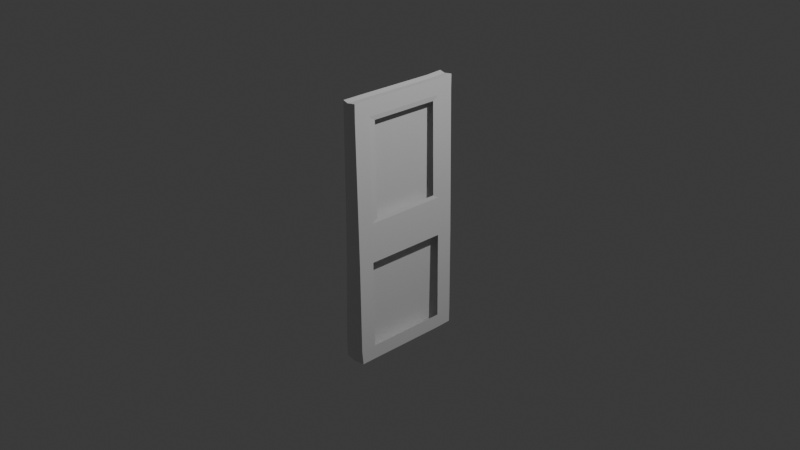 # Source: Asclepius_Door.blend  (saved by Blender 5.1.30; exported with 4.5.12 LTS)
import bpy
from mathutils import Matrix  # noqa: F401  (used for matrix-valued properties, if any)

bpy.ops.wm.read_factory_settings(use_empty=True)
scene = bpy.context.scene
scene.name = 'Scene'

# ---- collections
col_collection = bpy.data.collections.new('Collection'); scene.collection.children.link(col_collection)

# ---- materials (node trees are filled in below, after node groups)
mat_material = bpy.data.materials.new('Material')
mat_material.alpha_threshold = 0.0
mat_material.use_backface_culling_lightprobe_volume = False
mat_material.roughness = 0.5
mat_material.line_color = (0.0, 0.0, 0.0, 1.0)

# ---- material node trees
mat_material.use_nodes = True; mat_material.node_tree.nodes.clear()
_N = mat_material.node_tree.nodes; _L = mat_material.node_tree.links
n0 = _N.new('ShaderNodeOutputMaterial'); n0.name = 'Material Output'; n0.location = (200, 100)
n1 = _N.new('ShaderNodeBsdfPrincipled'); n1.name = 'Principled BSDF'; n1.location = (-200, 100)
_L.new(n1.outputs[0], n0.inputs[0])
n0.is_active_output = True

# ---- world
world_world = bpy.data.worlds.new('World'); scene.world = world_world
world_world.use_nodes = True; world_world.node_tree.nodes.clear()
_N = world_world.node_tree.nodes; _L = world_world.node_tree.links
n0 = _N.new('ShaderNodeOutputWorld'); n0.name = 'World Output'; n0.location = (200, 100)
n1 = _N.new('ShaderNodeBackground'); n1.name = 'Background'; n1.location = (-200, 100)
n1.inputs[0].default_value = (0.05088, 0.05088, 0.05088, 1.0)
_L.new(n1.outputs[0], n0.inputs[0])
n0.is_active_output = True
world_world.color = (0.05088, 0.05088, 0.05088)
world_world.sun_shadow_jitter_overblur = 0.0

# ---- cameras
cam_camera = bpy.data.cameras.new('Camera')
cam_camera.clip_end = 100.0
cam_camera.ortho_scale = 7.314

# ---- lights
light_light = bpy.data.lights.new('Light', 'POINT')
light_light.energy = 1000.0
light_light.shadow_soft_size = 0.1

# ---- meshes
me_cube = bpy.data.meshes.new('Cube')
me_cube.from_pydata([(0.0, 0.6975, 0.8681), (0.0, -0.748, 0.8744), (0.0, 0.7154, 0.0786), (0.0, -0.7301, 0.0849), (-1.0, 1.0, 1.0), (-1.518, 1.003, -1.006), (-1.0, -1.0, 1.0), (-1.523, -0.971, -1.006), (-11.48, 0.5676, 0.1609), (0.0, 0.7172, -0.2266), (0.0, -0.7284, -0.2203), (0.0, 0.7066, -0.9053), (0.0, -0.7389, -0.899), (-1.494, -0.9909, -0.8941), (-1.263, -0.9804, -0.2154), (-1.163, -0.9821, 0.08983), (-1.0, -1.0, 0.8794), (0.0, 0.6975, 0.9888), (0.0, -0.748, 0.9951), (0.0, -0.7455, -1.01), (0.0, 0.7, -1.017), (-1.0, 1.0, 0.8794), (-1.163, 1.018, 0.08983), (-1.263, 1.02, -0.2154), (-1.494, 1.009, -0.8941), (-1.5, 0.7154, -1.011), (-1.518, -0.7198, -1.006), (0.0, 0.9834, -0.899), (0.0, 0.994, -0.2203), (-1.0, -0.7223, 1.0), (-0.9823, 0.7129, 0.9948), (0.0, 0.9922, 0.0849), (0.0, 0.9743, 0.8744), (0.0, -1.026, 0.8744), (0.0, -1.008, 0.0849), (0.0, -1.006, -0.2203), (0.0, -1.017, -0.899), (0.0, -0.9967, -1.01), (0.0, -1.026, 0.9951), (0.0, 0.9768, -1.01), (0.0, 0.9743, 0.9951), (-1.494, -0.7132, -0.8941), (-1.476, 0.722, -0.8993), (-1.263, -0.7027, -0.2154), (-1.246, 0.7325, -0.2205), (-1.163, -0.7044, 0.08983), (-1.145, 0.7308, 0.08465), (-1.0, -0.7223, 0.8794), (-0.9823, 0.7129, 0.8742), (0.0, 0.6016, 0.8333), (0.0, -0.6271, 0.8391), (0.0, 0.6168, 0.1086), (0.0, -0.6119, 0.1143), (-9.841, 0.4911, 0.1841), (-1.073, -0.5901, 0.1189), (-1.058, 0.6298, 0.1141), (-0.9345, -0.6053, 0.8437), (-0.9194, 0.6146, 0.8389)], [(8, 53)], [(16, 6, 38, 33), (14, 15, 34, 35), (48, 21, 4, 30), (30, 4, 40, 17), (21, 22, 31, 32), (23, 24, 27, 28), (22, 23, 28, 31), (33, 38, 18, 1), (5, 25, 20, 39), (25, 26, 19, 20), (4, 21, 32, 40), (35, 34, 3, 10), (36, 35, 10, 12), (37, 36, 12, 19), (25, 5, 24, 42), (42, 24, 23, 44), (44, 23, 22, 46), (46, 22, 21, 48), (13, 14, 35, 36), (10, 3, 2, 9), (12, 10, 9, 11), (19, 12, 11, 20), (15, 45, 47, 16), (14, 43, 45, 15), (43, 44, 46, 45), (13, 41, 43, 14), (7, 26, 41, 13), (26, 25, 42, 41), (7, 13, 36, 37), (0, 17, 40, 32), (26, 7, 37, 19), (20, 11, 27, 39), (1, 18, 17, 0), (11, 9, 28, 27), (6, 29, 18, 38), (9, 2, 31, 28), (29, 30, 17, 18), (34, 33, 1, 3), (15, 16, 33, 34), (2, 0, 32, 31), (16, 47, 29, 6), (47, 48, 30, 29), (24, 5, 39, 27), (2, 3, 52, 51), (52, 50, 49, 51), (46, 48, 57, 55), (48, 47, 56, 57), (45, 46, 55, 54), (3, 1, 50, 52), (47, 45, 54, 56), (0, 2, 51, 49), (1, 0, 49, 50)])
_uv = me_cube.uv_layers.new(name='UVMap')
_uv.uv.foreach_set('vector', [0.6099, 0.0, 0.625, 0.0, 0.625, 0.0, 0.6099, 0.0, 0.5099, 0.0, 0.5599, 0.0, 0.5599, 0.0, 0.5099, 0.0, 0.6099, 0.118, 0.6099, 0.25, 0.625, 0.25, 0.625, 0.118, 0.625, 0.118, 0.625, 0.25, 0.625, 0.25, 0.625, 0.118, 0.6099, 0.25, 0.5599, 0.25, 0.5599, 0.25, 0.6099, 0.25, 0.5099, 0.25, 0.4599, 0.25, 0.4599, 0.25, 0.5099, 0.25, 0.5599, 0.25, 0.5099, 0.25, 0.5099, 0.25, 0.5599, 0.25, 0.6099, 0.0, 0.625, 0.0, 0.625, 0.03471, 0.6099, 0.03471, 0.375, 0.25, 0.375, 0.118, 0.375, 0.118, 0.375, 0.25, 0.375, 0.118, 0.375, 0.03471, 0.375, 0.03471, 0.375, 0.118, 0.625, 0.25, 0.6099, 0.25, 0.6099, 0.25, 0.625, 0.25, 0.5099, 0.0, 0.5599, 0.0, 0.5599, 0.03471, 0.5099, 0.03471, 0.4599, 0.0, 0.5099, 0.0, 0.5099, 0.03471, 0.4599, 0.03471, 0.375, 0.0, 0.4599, 0.0, 0.4599, 0.03471, 0.375, 0.03471, 0.375, 0.118, 0.375, 0.25, 0.4599, 0.25, 0.4599, 0.118, 0.4599, 0.118, 0.4599, 0.25, 0.5099, 0.25, 0.5099, 0.118, 0.5099, 0.118, 0.5099, 0.25, 0.5599, 0.25, 0.5599, 0.118, 0.5599, 0.118, 0.5599, 0.25, 0.6099, 0.25, 0.6099, 0.118, 0.4599, 0.0, 0.5099, 0.0, 0.5099, 0.0, 0.4599, 0.0, 0.5099, 0.03471, 0.5599, 0.03471, 0.5599, 0.118, 0.5099, 0.118, 0.4599, 0.03471, 0.5099, 0.03471, 0.5099, 0.118, 0.4599, 0.118, 0.375, 0.03471, 0.4599, 0.03471, 0.4599, 0.118, 0.375, 0.118, 0.5599, 0.0, 0.5599, 0.03471, 0.6099, 0.03471, 0.6099, 0.0, 0.5099, 0.0, 0.5099, 0.03471, 0.5599, 0.03471, 0.5599, 0.0, 0.5099, 0.03471, 0.5099, 0.118, 0.5599, 0.118, 0.5599, 0.03471, 0.4599, 0.0, 0.4599, 0.03471, 0.5099, 0.03471, 0.5099, 0.0, 0.375, 0.0, 0.375, 0.03471, 0.4599, 0.03471, 0.4599, 0.0, 0.375, 0.03471, 0.375, 0.118, 0.4599, 0.118, 0.4599, 0.03471, 0.375, 0.0, 0.4599, 0.0, 0.4599, 0.0, 0.375, 0.0, 0.6099, 0.118, 0.625, 0.118, 0.625, 0.25, 0.6099, 0.25, 0.375, 0.03471, 0.375, 0.0, 0.375, 0.0, 0.375, 0.03471, 0.375, 0.118, 0.4599, 0.118, 0.4599, 0.25, 0.375, 0.25, 0.6099, 0.03471, 0.625, 0.03471, 0.625, 0.118, 0.6099, 0.118, 0.4599, 0.118, 0.5099, 0.118, 0.5099, 0.25, 0.4599, 0.25, 0.625, 0.0, 0.625, 0.03471, 0.625, 0.03471, 0.625, 0.0, 0.5099, 0.118, 0.5599, 0.118, 0.5599, 0.25, 0.5099, 0.25, 0.625, 0.03471, 0.625, 0.118, 0.625, 0.118, 0.625, 0.03471, 0.5599, 0.0, 0.6099, 0.0, 0.6099, 0.03471, 0.5599, 0.03471, 0.5599, 0.0, 0.6099, 0.0, 0.6099, 0.0, 0.5599, 0.0, 0.5599, 0.118, 0.6099, 0.118, 0.6099, 0.25, 0.5599, 0.25, 0.6099, 0.0, 0.6099, 0.03471, 0.625, 0.03471, 0.625, 0.0, 0.6099, 0.03471, 0.6099, 0.118, 0.625, 0.118, 0.625, 0.03471, 0.4599, 0.25, 0.375, 0.25, 0.375, 0.25, 0.4599, 0.25, 0.5599, 0.118, 0.5599, 0.03471, 0.5599, 0.03471, 0.5599, 0.118, 0.5599, 0.03471, 0.6099, 0.03471, 0.6099, 0.118, 0.5599, 0.118, 0.5599, 0.118, 0.6099, 0.118, 0.6099, 0.118, 0.5599, 0.118, 0.6099, 0.118, 0.6099, 0.03471, 0.6099, 0.03471, 0.6099, 0.118, 0.5599, 0.03471, 0.5599, 0.118, 0.5599, 0.118, 0.5599, 0.03471, 0.5599, 0.03471, 0.6099, 0.03471, 0.6099, 0.03471, 0.5599, 0.03471, 0.6099, 0.03471, 0.5599, 0.03471, 0.5599, 0.03471, 0.6099, 0.03471, 0.6099, 0.118, 0.5599, 0.118, 0.5599, 0.118, 0.6099, 0.118, 0.6099, 0.03471, 0.6099, 0.118, 0.6099, 0.118, 0.6099, 0.03471])
me_cube.materials.append(mat_material)
me_cube.use_mirror_vertex_groups = False
me_cube.update()

# ---- objects
ob_cube = bpy.data.objects.new('Cube', me_cube)
ob_light = bpy.data.objects.new('Light', light_light)
ob_camera = bpy.data.objects.new('Camera', cam_camera)
ob_empty = bpy.data.objects.new('Empty', None)

# ---- transforms, parenting, visibility, modifiers, constraints
ob_cube.location = (0.0, 0.0, 0.0)
ob_cube.scale = (0.0785, 0.635, 1.41)
ob_cube.lock_rotations_4d = False
ob_cube.empty_display_type = 'ARROWS'
ob_cube.lineart.crease_threshold = 0.0
_m = ob_cube.modifiers.new('Mirror', 'MIRROR')
_m.use_clip = True
ob_light.location = (4.076, 1.005, 5.904)
ob_light.rotation_euler = (0.6503, 0.05522, 1.866)
ob_light.lock_rotations_4d = False
ob_light.empty_display_type = 'ARROWS'
ob_light.color = (0.0, 0.0, 0.0, 0.0)
ob_light.lineart.crease_threshold = 0.0
ob_camera.location = (7.359, -6.926, 4.958)
ob_camera.rotation_euler = (1.109, 0.0, 0.8149)
ob_camera.lock_rotations_4d = False
ob_camera.empty_display_type = 'ARROWS'
ob_camera.color = (0.0, 0.0, 0.0, 0.0)
ob_camera.display_type = 'WIRE'
ob_camera.lineart.crease_threshold = 0.0
ob_empty.location = (0.0, 0.0, 0.0)
ob_empty.rotation_euler = (1.388, -9.946e-07, 1.623)
ob_empty.empty_display_type = 'IMAGE'
ob_empty.empty_display_size = 5.515
ob_empty.empty_image_offset = (0.3026, -0.4673)

# ---- collection membership
col_collection.objects.link(ob_cube)
col_collection.objects.link(ob_light)
col_collection.objects.link(ob_camera)
col_collection.objects.link(ob_empty)

# ---- scene / render settings (as saved in the file)
scene.camera = ob_camera
scene.frame_start = 1; scene.frame_end = 250; scene.frame_set(1)
scene.render.engine = 'BLENDER_EEVEE_NEXT'
scene.render.bake_bias = 0.0
scene.render.bake_samples = 0
scene.cycles.sampling_pattern = 'TABULATED_SOBOL'
scene.eevee.use_volume_custom_range = False
bpy.context.view_layer.update()
